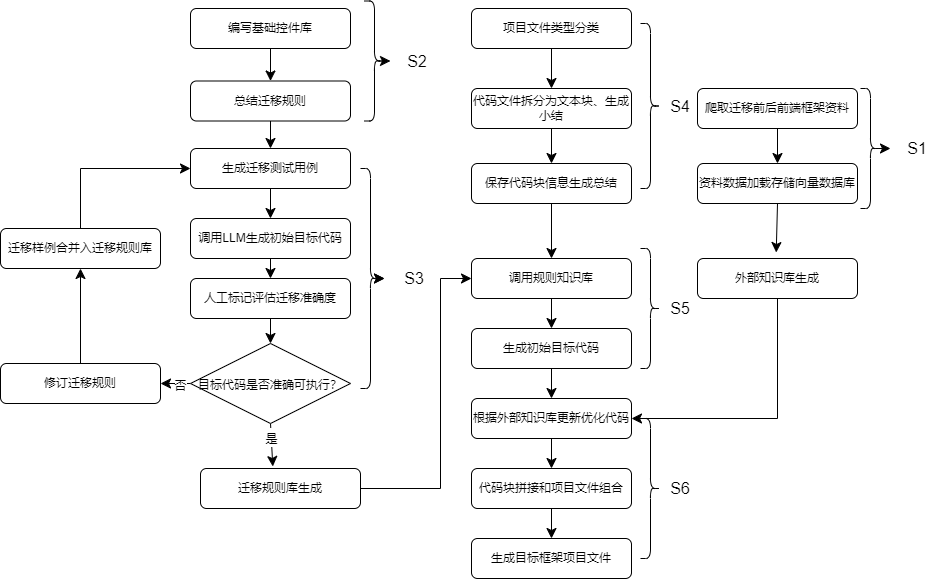

The diagram above was exported from draw.io. Its source (the exported page's mxGraphModel, read from the mxfile embedded in the PNG):
<mxGraphModel dx="2875" dy="668" grid="1" gridSize="10" guides="1" tooltips="1" connect="1" arrows="1" fold="1" page="1" pageScale="1" pageWidth="827" pageHeight="1169" math="0" shadow="0">
  <root>
    <mxCell id="WIyWlLk6GJQsqaUBKTNV-0" />
    <mxCell id="WIyWlLk6GJQsqaUBKTNV-1" parent="WIyWlLk6GJQsqaUBKTNV-0" />
    <mxCell id="0yAxefiXGlm92LfYcUFv-18" style="edgeStyle=none;curved=1;rounded=0;orthogonalLoop=1;jettySize=auto;html=1;exitX=0.5;exitY=1;exitDx=0;exitDy=0;entryX=0.5;entryY=0;entryDx=0;entryDy=0;fontSize=12;startSize=8;endSize=8;" edge="1" parent="WIyWlLk6GJQsqaUBKTNV-1" source="WIyWlLk6GJQsqaUBKTNV-3" target="0yAxefiXGlm92LfYcUFv-0">
      <mxGeometry relative="1" as="geometry" />
    </mxCell>
    <mxCell id="WIyWlLk6GJQsqaUBKTNV-3" value="爬取迁移前后前端框架资料" style="rounded=1;whiteSpace=wrap;html=1;fontSize=12;glass=0;strokeWidth=1;shadow=0;" parent="WIyWlLk6GJQsqaUBKTNV-1" vertex="1">
      <mxGeometry x="667" y="510" width="160" height="40" as="geometry" />
    </mxCell>
    <mxCell id="0yAxefiXGlm92LfYcUFv-64" style="edgeStyle=none;curved=1;rounded=0;orthogonalLoop=1;jettySize=auto;html=1;exitX=0.5;exitY=1;exitDx=0;exitDy=0;entryX=0.492;entryY=-0.15;entryDx=0;entryDy=0;entryPerimeter=0;fontSize=12;startSize=8;endSize=8;" edge="1" parent="WIyWlLk6GJQsqaUBKTNV-1" source="0yAxefiXGlm92LfYcUFv-0" target="0yAxefiXGlm92LfYcUFv-63">
      <mxGeometry relative="1" as="geometry" />
    </mxCell>
    <mxCell id="0yAxefiXGlm92LfYcUFv-0" value="资料数据加载存储向量数据库" style="rounded=1;whiteSpace=wrap;html=1;fontSize=12;glass=0;strokeWidth=1;shadow=0;" vertex="1" parent="WIyWlLk6GJQsqaUBKTNV-1">
      <mxGeometry x="667" y="585" width="160" height="40" as="geometry" />
    </mxCell>
    <mxCell id="0yAxefiXGlm92LfYcUFv-20" style="edgeStyle=none;curved=1;rounded=0;orthogonalLoop=1;jettySize=auto;html=1;exitX=0.5;exitY=1;exitDx=0;exitDy=0;entryX=0.5;entryY=0;entryDx=0;entryDy=0;fontSize=12;startSize=8;endSize=8;" edge="1" parent="WIyWlLk6GJQsqaUBKTNV-1" source="0yAxefiXGlm92LfYcUFv-1" target="0yAxefiXGlm92LfYcUFv-10">
      <mxGeometry relative="1" as="geometry" />
    </mxCell>
    <mxCell id="0yAxefiXGlm92LfYcUFv-1" value="编写基础控件库" style="rounded=1;whiteSpace=wrap;html=1;fontSize=12;glass=0;strokeWidth=1;shadow=0;" vertex="1" parent="WIyWlLk6GJQsqaUBKTNV-1">
      <mxGeometry x="160" y="430" width="160" height="40" as="geometry" />
    </mxCell>
    <mxCell id="0yAxefiXGlm92LfYcUFv-58" style="edgeStyle=none;curved=1;rounded=0;orthogonalLoop=1;jettySize=auto;html=1;exitX=0.1;exitY=0.5;exitDx=0;exitDy=0;exitPerimeter=0;fontSize=12;startSize=8;endSize=8;" edge="1" parent="WIyWlLk6GJQsqaUBKTNV-1" source="0yAxefiXGlm92LfYcUFv-3" target="0yAxefiXGlm92LfYcUFv-6">
      <mxGeometry relative="1" as="geometry" />
    </mxCell>
    <mxCell id="0yAxefiXGlm92LfYcUFv-3" value="" style="shape=curlyBracket;whiteSpace=wrap;html=1;rounded=1;flipH=1;labelPosition=right;verticalLabelPosition=middle;align=left;verticalAlign=middle;fontSize=16;" vertex="1" parent="WIyWlLk6GJQsqaUBKTNV-1">
      <mxGeometry x="830" y="510" width="20" height="120" as="geometry" />
    </mxCell>
    <mxCell id="0yAxefiXGlm92LfYcUFv-6" value="S1" style="text;strokeColor=none;fillColor=none;html=1;align=center;verticalAlign=middle;whiteSpace=wrap;rounded=0;fontSize=16;" vertex="1" parent="WIyWlLk6GJQsqaUBKTNV-1">
      <mxGeometry x="860" y="555" width="54" height="30" as="geometry" />
    </mxCell>
    <mxCell id="0yAxefiXGlm92LfYcUFv-21" style="edgeStyle=none;curved=1;rounded=0;orthogonalLoop=1;jettySize=auto;html=1;exitX=0.5;exitY=1;exitDx=0;exitDy=0;entryX=0.5;entryY=0;entryDx=0;entryDy=0;fontSize=12;startSize=8;endSize=8;" edge="1" parent="WIyWlLk6GJQsqaUBKTNV-1" source="0yAxefiXGlm92LfYcUFv-10" target="0yAxefiXGlm92LfYcUFv-11">
      <mxGeometry relative="1" as="geometry" />
    </mxCell>
    <mxCell id="0yAxefiXGlm92LfYcUFv-10" value="总结迁移规则" style="rounded=1;whiteSpace=wrap;html=1;fontSize=12;glass=0;strokeWidth=1;shadow=0;" vertex="1" parent="WIyWlLk6GJQsqaUBKTNV-1">
      <mxGeometry x="160" y="502.5" width="160" height="40" as="geometry" />
    </mxCell>
    <mxCell id="0yAxefiXGlm92LfYcUFv-23" style="edgeStyle=none;curved=1;rounded=0;orthogonalLoop=1;jettySize=auto;html=1;exitX=0.5;exitY=1;exitDx=0;exitDy=0;entryX=0.5;entryY=0;entryDx=0;entryDy=0;fontSize=12;startSize=8;endSize=8;" edge="1" parent="WIyWlLk6GJQsqaUBKTNV-1" source="0yAxefiXGlm92LfYcUFv-11" target="0yAxefiXGlm92LfYcUFv-22">
      <mxGeometry relative="1" as="geometry" />
    </mxCell>
    <mxCell id="0yAxefiXGlm92LfYcUFv-11" value="生成迁移测试用例" style="rounded=1;whiteSpace=wrap;html=1;fontSize=12;glass=0;strokeWidth=1;shadow=0;" vertex="1" parent="WIyWlLk6GJQsqaUBKTNV-1">
      <mxGeometry x="160" y="570" width="160" height="40" as="geometry" />
    </mxCell>
    <mxCell id="0yAxefiXGlm92LfYcUFv-17" style="edgeStyle=none;curved=1;rounded=0;orthogonalLoop=1;jettySize=auto;html=1;exitX=0.1;exitY=0.5;exitDx=0;exitDy=0;exitPerimeter=0;fontSize=12;startSize=8;endSize=8;" edge="1" parent="WIyWlLk6GJQsqaUBKTNV-1" source="0yAxefiXGlm92LfYcUFv-13" target="0yAxefiXGlm92LfYcUFv-14">
      <mxGeometry relative="1" as="geometry" />
    </mxCell>
    <mxCell id="0yAxefiXGlm92LfYcUFv-13" value="" style="shape=curlyBracket;whiteSpace=wrap;html=1;rounded=1;flipH=1;labelPosition=right;verticalLabelPosition=middle;align=left;verticalAlign=middle;fontSize=16;" vertex="1" parent="WIyWlLk6GJQsqaUBKTNV-1">
      <mxGeometry x="334" y="422.5" width="20" height="120" as="geometry" />
    </mxCell>
    <mxCell id="0yAxefiXGlm92LfYcUFv-14" value="S2" style="text;strokeColor=none;fillColor=none;html=1;align=center;verticalAlign=middle;whiteSpace=wrap;rounded=0;fontSize=16;" vertex="1" parent="WIyWlLk6GJQsqaUBKTNV-1">
      <mxGeometry x="360" y="467.5" width="54" height="30" as="geometry" />
    </mxCell>
    <mxCell id="0yAxefiXGlm92LfYcUFv-26" style="edgeStyle=none;curved=1;rounded=0;orthogonalLoop=1;jettySize=auto;html=1;exitX=0.5;exitY=1;exitDx=0;exitDy=0;entryX=0.5;entryY=0;entryDx=0;entryDy=0;fontSize=12;startSize=8;endSize=8;" edge="1" parent="WIyWlLk6GJQsqaUBKTNV-1" source="0yAxefiXGlm92LfYcUFv-22" target="0yAxefiXGlm92LfYcUFv-24">
      <mxGeometry relative="1" as="geometry" />
    </mxCell>
    <mxCell id="0yAxefiXGlm92LfYcUFv-22" value="调用LLM生成初始目标代码" style="rounded=1;whiteSpace=wrap;html=1;fontSize=12;glass=0;strokeWidth=1;shadow=0;" vertex="1" parent="WIyWlLk6GJQsqaUBKTNV-1">
      <mxGeometry x="160" y="640" width="160" height="40" as="geometry" />
    </mxCell>
    <mxCell id="0yAxefiXGlm92LfYcUFv-27" style="edgeStyle=none;curved=1;rounded=0;orthogonalLoop=1;jettySize=auto;html=1;exitX=0.5;exitY=1;exitDx=0;exitDy=0;entryX=0.5;entryY=0;entryDx=0;entryDy=0;fontSize=12;startSize=8;endSize=8;" edge="1" parent="WIyWlLk6GJQsqaUBKTNV-1" source="0yAxefiXGlm92LfYcUFv-24" target="0yAxefiXGlm92LfYcUFv-25">
      <mxGeometry relative="1" as="geometry" />
    </mxCell>
    <mxCell id="0yAxefiXGlm92LfYcUFv-24" value="人工标记评估迁移准确度" style="rounded=1;whiteSpace=wrap;html=1;fontSize=12;glass=0;strokeWidth=1;shadow=0;" vertex="1" parent="WIyWlLk6GJQsqaUBKTNV-1">
      <mxGeometry x="160" y="700" width="160" height="40" as="geometry" />
    </mxCell>
    <mxCell id="0yAxefiXGlm92LfYcUFv-32" style="edgeStyle=none;curved=1;rounded=0;orthogonalLoop=1;jettySize=auto;html=1;entryX=1;entryY=0.5;entryDx=0;entryDy=0;fontSize=12;startSize=8;endSize=8;" edge="1" parent="WIyWlLk6GJQsqaUBKTNV-1" source="0yAxefiXGlm92LfYcUFv-25" target="0yAxefiXGlm92LfYcUFv-29">
      <mxGeometry relative="1" as="geometry" />
    </mxCell>
    <mxCell id="0yAxefiXGlm92LfYcUFv-33" value="&lt;font style=&quot;font-size: 12px;&quot;&gt;否&lt;/font&gt;" style="edgeLabel;html=1;align=center;verticalAlign=middle;resizable=0;points=[];fontSize=16;" vertex="1" connectable="0" parent="0yAxefiXGlm92LfYcUFv-32">
      <mxGeometry x="-0.2444" relative="1" as="geometry">
        <mxPoint as="offset" />
      </mxGeometry>
    </mxCell>
    <mxCell id="0yAxefiXGlm92LfYcUFv-47" style="edgeStyle=none;curved=1;rounded=0;orthogonalLoop=1;jettySize=auto;html=1;exitX=0.5;exitY=1;exitDx=0;exitDy=0;fontSize=12;startSize=8;endSize=8;entryX=0.452;entryY=-0.05;entryDx=0;entryDy=0;entryPerimeter=0;" edge="1" parent="WIyWlLk6GJQsqaUBKTNV-1" source="0yAxefiXGlm92LfYcUFv-25" target="0yAxefiXGlm92LfYcUFv-49">
      <mxGeometry relative="1" as="geometry">
        <mxPoint x="240" y="680" as="targetPoint" />
      </mxGeometry>
    </mxCell>
    <mxCell id="0yAxefiXGlm92LfYcUFv-48" value="&lt;font style=&quot;font-size: 12px;&quot;&gt;是&lt;/font&gt;" style="edgeLabel;html=1;align=center;verticalAlign=middle;resizable=0;points=[];fontSize=16;" vertex="1" connectable="0" parent="0yAxefiXGlm92LfYcUFv-47">
      <mxGeometry x="-0.3556" relative="1" as="geometry">
        <mxPoint as="offset" />
      </mxGeometry>
    </mxCell>
    <mxCell id="0yAxefiXGlm92LfYcUFv-25" value="&lt;font style=&quot;font-size: 12px;&quot;&gt;目标代码是否准确可执行？&lt;/font&gt;" style="rhombus;whiteSpace=wrap;html=1;fontSize=16;" vertex="1" parent="WIyWlLk6GJQsqaUBKTNV-1">
      <mxGeometry x="160" y="765" width="160" height="80" as="geometry" />
    </mxCell>
    <mxCell id="0yAxefiXGlm92LfYcUFv-31" style="edgeStyle=none;curved=1;rounded=0;orthogonalLoop=1;jettySize=auto;html=1;fontSize=12;startSize=8;endSize=8;" edge="1" parent="WIyWlLk6GJQsqaUBKTNV-1" source="0yAxefiXGlm92LfYcUFv-29" target="0yAxefiXGlm92LfYcUFv-30">
      <mxGeometry relative="1" as="geometry" />
    </mxCell>
    <mxCell id="0yAxefiXGlm92LfYcUFv-29" value="修订迁移规则" style="rounded=1;whiteSpace=wrap;html=1;fontSize=12;glass=0;strokeWidth=1;shadow=0;" vertex="1" parent="WIyWlLk6GJQsqaUBKTNV-1">
      <mxGeometry x="-30" y="785" width="160" height="40" as="geometry" />
    </mxCell>
    <mxCell id="0yAxefiXGlm92LfYcUFv-34" style="edgeStyle=elbowEdgeStyle;rounded=0;orthogonalLoop=1;jettySize=auto;html=1;entryX=0;entryY=0.5;entryDx=0;entryDy=0;fontSize=12;startSize=8;endSize=8;exitX=0.5;exitY=0;exitDx=0;exitDy=0;" edge="1" parent="WIyWlLk6GJQsqaUBKTNV-1" source="0yAxefiXGlm92LfYcUFv-30" target="0yAxefiXGlm92LfYcUFv-11">
      <mxGeometry relative="1" as="geometry">
        <mxPoint x="40" y="500" as="sourcePoint" />
        <mxPoint x="70" y="360" as="targetPoint" />
        <Array as="points">
          <mxPoint x="50" y="610" />
        </Array>
      </mxGeometry>
    </mxCell>
    <mxCell id="0yAxefiXGlm92LfYcUFv-30" value="迁移样例合并入迁移规则库" style="rounded=1;whiteSpace=wrap;html=1;fontSize=12;glass=0;strokeWidth=1;shadow=0;" vertex="1" parent="WIyWlLk6GJQsqaUBKTNV-1">
      <mxGeometry x="-30" y="650" width="160" height="40" as="geometry" />
    </mxCell>
    <mxCell id="0yAxefiXGlm92LfYcUFv-41" style="edgeStyle=none;curved=1;rounded=0;orthogonalLoop=1;jettySize=auto;html=1;entryX=0.5;entryY=0;entryDx=0;entryDy=0;fontSize=12;startSize=8;endSize=8;" edge="1" parent="WIyWlLk6GJQsqaUBKTNV-1" source="0yAxefiXGlm92LfYcUFv-38" target="0yAxefiXGlm92LfYcUFv-39">
      <mxGeometry relative="1" as="geometry" />
    </mxCell>
    <mxCell id="0yAxefiXGlm92LfYcUFv-38" value="项目文件类型分类" style="rounded=1;whiteSpace=wrap;html=1;fontSize=12;glass=0;strokeWidth=1;shadow=0;" vertex="1" parent="WIyWlLk6GJQsqaUBKTNV-1">
      <mxGeometry x="441" y="430" width="160" height="40" as="geometry" />
    </mxCell>
    <mxCell id="0yAxefiXGlm92LfYcUFv-42" style="edgeStyle=none;curved=1;rounded=0;orthogonalLoop=1;jettySize=auto;html=1;exitX=0.5;exitY=1;exitDx=0;exitDy=0;entryX=0.5;entryY=0;entryDx=0;entryDy=0;fontSize=12;startSize=8;endSize=8;" edge="1" parent="WIyWlLk6GJQsqaUBKTNV-1" source="0yAxefiXGlm92LfYcUFv-39" target="0yAxefiXGlm92LfYcUFv-40">
      <mxGeometry relative="1" as="geometry" />
    </mxCell>
    <mxCell id="0yAxefiXGlm92LfYcUFv-39" value="代码文件拆分为文本块、生成小结" style="rounded=1;whiteSpace=wrap;html=1;fontSize=12;glass=0;strokeWidth=1;shadow=0;" vertex="1" parent="WIyWlLk6GJQsqaUBKTNV-1">
      <mxGeometry x="441" y="510" width="160" height="40" as="geometry" />
    </mxCell>
    <mxCell id="0yAxefiXGlm92LfYcUFv-52" style="edgeStyle=none;curved=1;rounded=0;orthogonalLoop=1;jettySize=auto;html=1;exitX=0.5;exitY=1;exitDx=0;exitDy=0;fontSize=12;startSize=8;endSize=8;" edge="1" parent="WIyWlLk6GJQsqaUBKTNV-1" source="0yAxefiXGlm92LfYcUFv-40" target="0yAxefiXGlm92LfYcUFv-50">
      <mxGeometry relative="1" as="geometry" />
    </mxCell>
    <mxCell id="0yAxefiXGlm92LfYcUFv-40" value="保存代码块信息生成总结" style="rounded=1;whiteSpace=wrap;html=1;fontSize=12;glass=0;strokeWidth=1;shadow=0;" vertex="1" parent="WIyWlLk6GJQsqaUBKTNV-1">
      <mxGeometry x="441" y="585" width="160" height="40" as="geometry" />
    </mxCell>
    <mxCell id="0yAxefiXGlm92LfYcUFv-43" style="edgeStyle=none;curved=1;rounded=0;orthogonalLoop=1;jettySize=auto;html=1;exitX=0.5;exitY=1;exitDx=0;exitDy=0;fontSize=12;startSize=8;endSize=8;" edge="1" parent="WIyWlLk6GJQsqaUBKTNV-1" source="0yAxefiXGlm92LfYcUFv-40" target="0yAxefiXGlm92LfYcUFv-40">
      <mxGeometry relative="1" as="geometry" />
    </mxCell>
    <mxCell id="0yAxefiXGlm92LfYcUFv-46" style="edgeStyle=none;curved=1;rounded=0;orthogonalLoop=1;jettySize=auto;html=1;exitX=0.1;exitY=0.5;exitDx=0;exitDy=0;exitPerimeter=0;entryX=0;entryY=0.5;entryDx=0;entryDy=0;fontSize=12;startSize=8;endSize=8;" edge="1" parent="WIyWlLk6GJQsqaUBKTNV-1" source="0yAxefiXGlm92LfYcUFv-44" target="0yAxefiXGlm92LfYcUFv-45">
      <mxGeometry relative="1" as="geometry" />
    </mxCell>
    <mxCell id="0yAxefiXGlm92LfYcUFv-84" style="edgeStyle=none;curved=1;rounded=0;orthogonalLoop=1;jettySize=auto;html=1;exitX=0.1;exitY=0.5;exitDx=0;exitDy=0;exitPerimeter=0;entryX=0;entryY=0.5;entryDx=0;entryDy=0;fontSize=12;startSize=8;endSize=8;" edge="1" parent="WIyWlLk6GJQsqaUBKTNV-1" source="0yAxefiXGlm92LfYcUFv-44" target="0yAxefiXGlm92LfYcUFv-45">
      <mxGeometry relative="1" as="geometry" />
    </mxCell>
    <mxCell id="0yAxefiXGlm92LfYcUFv-44" value="" style="shape=curlyBracket;whiteSpace=wrap;html=1;rounded=1;flipH=1;labelPosition=right;verticalLabelPosition=middle;align=left;verticalAlign=middle;fontSize=16;" vertex="1" parent="WIyWlLk6GJQsqaUBKTNV-1">
      <mxGeometry x="330" y="590" width="20" height="220" as="geometry" />
    </mxCell>
    <mxCell id="0yAxefiXGlm92LfYcUFv-45" value="S3" style="text;strokeColor=none;fillColor=none;html=1;align=center;verticalAlign=middle;whiteSpace=wrap;rounded=0;fontSize=16;" vertex="1" parent="WIyWlLk6GJQsqaUBKTNV-1">
      <mxGeometry x="354" y="685" width="60" height="30" as="geometry" />
    </mxCell>
    <mxCell id="0yAxefiXGlm92LfYcUFv-79" style="edgeStyle=orthogonalEdgeStyle;rounded=0;orthogonalLoop=1;jettySize=auto;html=1;entryX=0;entryY=0.5;entryDx=0;entryDy=0;fontSize=12;startSize=8;endSize=8;" edge="1" parent="WIyWlLk6GJQsqaUBKTNV-1" source="0yAxefiXGlm92LfYcUFv-49" target="0yAxefiXGlm92LfYcUFv-50">
      <mxGeometry relative="1" as="geometry">
        <Array as="points">
          <mxPoint x="410" y="910" />
          <mxPoint x="410" y="700" />
        </Array>
      </mxGeometry>
    </mxCell>
    <mxCell id="0yAxefiXGlm92LfYcUFv-49" value="迁移规则库生成" style="rounded=1;whiteSpace=wrap;html=1;fontSize=12;glass=0;strokeWidth=1;shadow=0;" vertex="1" parent="WIyWlLk6GJQsqaUBKTNV-1">
      <mxGeometry x="170" y="890" width="160" height="40" as="geometry" />
    </mxCell>
    <mxCell id="0yAxefiXGlm92LfYcUFv-66" style="edgeStyle=none;curved=1;rounded=0;orthogonalLoop=1;jettySize=auto;html=1;exitX=0.5;exitY=1;exitDx=0;exitDy=0;entryX=0.5;entryY=0;entryDx=0;entryDy=0;fontSize=12;startSize=8;endSize=8;" edge="1" parent="WIyWlLk6GJQsqaUBKTNV-1" source="0yAxefiXGlm92LfYcUFv-50" target="0yAxefiXGlm92LfYcUFv-65">
      <mxGeometry relative="1" as="geometry" />
    </mxCell>
    <mxCell id="0yAxefiXGlm92LfYcUFv-50" value="调用规则知识库" style="rounded=1;whiteSpace=wrap;html=1;fontSize=12;glass=0;strokeWidth=1;shadow=0;" vertex="1" parent="WIyWlLk6GJQsqaUBKTNV-1">
      <mxGeometry x="441" y="680" width="160" height="40" as="geometry" />
    </mxCell>
    <mxCell id="0yAxefiXGlm92LfYcUFv-59" value="" style="shape=curlyBracket;whiteSpace=wrap;html=1;rounded=1;flipH=1;labelPosition=right;verticalLabelPosition=middle;align=left;verticalAlign=middle;fontSize=16;" vertex="1" parent="WIyWlLk6GJQsqaUBKTNV-1">
      <mxGeometry x="610" y="445" width="20" height="165" as="geometry" />
    </mxCell>
    <mxCell id="0yAxefiXGlm92LfYcUFv-60" value="&lt;font style=&quot;font-size: 16px;&quot;&gt;S4&lt;/font&gt;" style="text;strokeColor=none;fillColor=none;html=1;align=center;verticalAlign=middle;whiteSpace=wrap;rounded=0;fontSize=16;" vertex="1" parent="WIyWlLk6GJQsqaUBKTNV-1">
      <mxGeometry x="620" y="512.5" width="60" height="30" as="geometry" />
    </mxCell>
    <mxCell id="0yAxefiXGlm92LfYcUFv-69" style="edgeStyle=orthogonalEdgeStyle;rounded=0;orthogonalLoop=1;jettySize=auto;html=1;entryX=1;entryY=0.5;entryDx=0;entryDy=0;fontSize=12;startSize=8;endSize=8;" edge="1" parent="WIyWlLk6GJQsqaUBKTNV-1" source="0yAxefiXGlm92LfYcUFv-63" target="0yAxefiXGlm92LfYcUFv-67">
      <mxGeometry relative="1" as="geometry">
        <Array as="points">
          <mxPoint x="747" y="840" />
        </Array>
      </mxGeometry>
    </mxCell>
    <mxCell id="0yAxefiXGlm92LfYcUFv-63" value="外部知识库生成" style="rounded=1;whiteSpace=wrap;html=1;fontSize=12;glass=0;strokeWidth=1;shadow=0;" vertex="1" parent="WIyWlLk6GJQsqaUBKTNV-1">
      <mxGeometry x="667" y="680" width="160" height="40" as="geometry" />
    </mxCell>
    <mxCell id="0yAxefiXGlm92LfYcUFv-68" style="edgeStyle=none;curved=1;rounded=0;orthogonalLoop=1;jettySize=auto;html=1;entryX=0.5;entryY=0;entryDx=0;entryDy=0;fontSize=12;startSize=8;endSize=8;" edge="1" parent="WIyWlLk6GJQsqaUBKTNV-1" source="0yAxefiXGlm92LfYcUFv-65" target="0yAxefiXGlm92LfYcUFv-67">
      <mxGeometry relative="1" as="geometry" />
    </mxCell>
    <mxCell id="0yAxefiXGlm92LfYcUFv-65" value="生成初始目标代码" style="rounded=1;whiteSpace=wrap;html=1;fontSize=12;glass=0;strokeWidth=1;shadow=0;" vertex="1" parent="WIyWlLk6GJQsqaUBKTNV-1">
      <mxGeometry x="441" y="750" width="160" height="40" as="geometry" />
    </mxCell>
    <mxCell id="0yAxefiXGlm92LfYcUFv-77" style="edgeStyle=none;curved=1;rounded=0;orthogonalLoop=1;jettySize=auto;html=1;exitX=0.5;exitY=1;exitDx=0;exitDy=0;entryX=0.5;entryY=0;entryDx=0;entryDy=0;fontSize=12;startSize=8;endSize=8;" edge="1" parent="WIyWlLk6GJQsqaUBKTNV-1" source="0yAxefiXGlm92LfYcUFv-67" target="0yAxefiXGlm92LfYcUFv-76">
      <mxGeometry relative="1" as="geometry" />
    </mxCell>
    <mxCell id="0yAxefiXGlm92LfYcUFv-67" value="根据外部知识库更新优化代码" style="rounded=1;whiteSpace=wrap;html=1;fontSize=12;glass=0;strokeWidth=1;shadow=0;" vertex="1" parent="WIyWlLk6GJQsqaUBKTNV-1">
      <mxGeometry x="441" y="820" width="160" height="40" as="geometry" />
    </mxCell>
    <mxCell id="0yAxefiXGlm92LfYcUFv-70" value="" style="shape=curlyBracket;whiteSpace=wrap;html=1;rounded=1;flipH=1;labelPosition=right;verticalLabelPosition=middle;align=left;verticalAlign=middle;fontSize=16;" vertex="1" parent="WIyWlLk6GJQsqaUBKTNV-1">
      <mxGeometry x="610" y="670" width="20" height="120" as="geometry" />
    </mxCell>
    <mxCell id="0yAxefiXGlm92LfYcUFv-71" value="&lt;font style=&quot;font-size: 16px;&quot;&gt;S5&lt;/font&gt;" style="text;strokeColor=none;fillColor=none;html=1;align=center;verticalAlign=middle;whiteSpace=wrap;rounded=0;fontSize=16;" vertex="1" parent="WIyWlLk6GJQsqaUBKTNV-1">
      <mxGeometry x="620" y="715" width="60" height="30" as="geometry" />
    </mxCell>
    <mxCell id="0yAxefiXGlm92LfYcUFv-72" style="edgeStyle=none;curved=1;rounded=0;orthogonalLoop=1;jettySize=auto;html=1;exitX=0;exitY=0.5;exitDx=0;exitDy=0;fontSize=12;startSize=8;endSize=8;" edge="1" parent="WIyWlLk6GJQsqaUBKTNV-1" source="0yAxefiXGlm92LfYcUFv-71" target="0yAxefiXGlm92LfYcUFv-71">
      <mxGeometry relative="1" as="geometry" />
    </mxCell>
    <mxCell id="0yAxefiXGlm92LfYcUFv-81" style="edgeStyle=none;curved=1;rounded=0;orthogonalLoop=1;jettySize=auto;html=1;fontSize=12;startSize=8;endSize=8;" edge="1" parent="WIyWlLk6GJQsqaUBKTNV-1" source="0yAxefiXGlm92LfYcUFv-76" target="0yAxefiXGlm92LfYcUFv-80">
      <mxGeometry relative="1" as="geometry" />
    </mxCell>
    <mxCell id="0yAxefiXGlm92LfYcUFv-76" value="代码块拼接和项目文件组合" style="rounded=1;whiteSpace=wrap;html=1;fontSize=12;glass=0;strokeWidth=1;shadow=0;" vertex="1" parent="WIyWlLk6GJQsqaUBKTNV-1">
      <mxGeometry x="441" y="890" width="160" height="40" as="geometry" />
    </mxCell>
    <mxCell id="0yAxefiXGlm92LfYcUFv-80" value="生成目标框架项目文件" style="rounded=1;whiteSpace=wrap;html=1;fontSize=12;glass=0;strokeWidth=1;shadow=0;" vertex="1" parent="WIyWlLk6GJQsqaUBKTNV-1">
      <mxGeometry x="441" y="960" width="160" height="40" as="geometry" />
    </mxCell>
    <mxCell id="0yAxefiXGlm92LfYcUFv-82" value="" style="shape=curlyBracket;whiteSpace=wrap;html=1;rounded=1;flipH=1;labelPosition=right;verticalLabelPosition=middle;align=left;verticalAlign=middle;fontSize=16;" vertex="1" parent="WIyWlLk6GJQsqaUBKTNV-1">
      <mxGeometry x="610" y="840" width="20" height="140" as="geometry" />
    </mxCell>
    <mxCell id="0yAxefiXGlm92LfYcUFv-83" value="S6" style="text;strokeColor=none;fillColor=none;html=1;align=center;verticalAlign=middle;whiteSpace=wrap;rounded=0;fontSize=16;" vertex="1" parent="WIyWlLk6GJQsqaUBKTNV-1">
      <mxGeometry x="620" y="895" width="60" height="30" as="geometry" />
    </mxCell>
  </root>
</mxGraphModel>